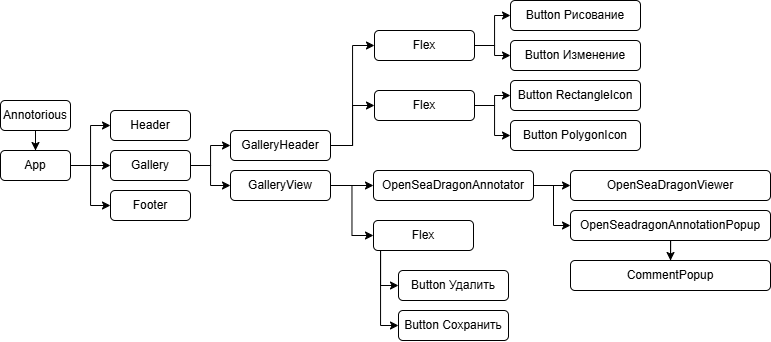

The diagram above was exported from draw.io. Its source (the exported page's mxGraphModel, read from the mxfile embedded in the PNG):
<mxGraphModel dx="1461" dy="667" grid="1" gridSize="10" guides="1" tooltips="1" connect="1" arrows="1" fold="1" page="1" pageScale="1" pageWidth="827" pageHeight="1169" math="0" shadow="0">
  <root>
    <mxCell id="0" />
    <mxCell id="1" parent="0" />
    <mxCell id="EsfaR7N33K79P1Rg5yZt-5" style="edgeStyle=orthogonalEdgeStyle;rounded=0;orthogonalLoop=1;jettySize=auto;html=1;entryX=0;entryY=0.5;entryDx=0;entryDy=0;" edge="1" parent="1" source="EsfaR7N33K79P1Rg5yZt-1" target="EsfaR7N33K79P1Rg5yZt-2">
      <mxGeometry relative="1" as="geometry" />
    </mxCell>
    <mxCell id="EsfaR7N33K79P1Rg5yZt-6" style="edgeStyle=orthogonalEdgeStyle;rounded=0;orthogonalLoop=1;jettySize=auto;html=1;entryX=0;entryY=0.5;entryDx=0;entryDy=0;" edge="1" parent="1" source="EsfaR7N33K79P1Rg5yZt-1" target="EsfaR7N33K79P1Rg5yZt-3">
      <mxGeometry relative="1" as="geometry" />
    </mxCell>
    <mxCell id="EsfaR7N33K79P1Rg5yZt-7" style="edgeStyle=orthogonalEdgeStyle;rounded=0;orthogonalLoop=1;jettySize=auto;html=1;entryX=0;entryY=0.5;entryDx=0;entryDy=0;" edge="1" parent="1" source="EsfaR7N33K79P1Rg5yZt-1" target="EsfaR7N33K79P1Rg5yZt-4">
      <mxGeometry relative="1" as="geometry" />
    </mxCell>
    <mxCell id="EsfaR7N33K79P1Rg5yZt-1" value="App" style="rounded=1;whiteSpace=wrap;html=1;" vertex="1" parent="1">
      <mxGeometry x="40" y="170" width="70" height="30" as="geometry" />
    </mxCell>
    <mxCell id="EsfaR7N33K79P1Rg5yZt-2" value="Header" style="rounded=1;whiteSpace=wrap;html=1;" vertex="1" parent="1">
      <mxGeometry x="150" y="130" width="80" height="30" as="geometry" />
    </mxCell>
    <mxCell id="EsfaR7N33K79P1Rg5yZt-9" style="edgeStyle=orthogonalEdgeStyle;rounded=0;orthogonalLoop=1;jettySize=auto;html=1;entryX=0;entryY=0.5;entryDx=0;entryDy=0;" edge="1" parent="1" source="EsfaR7N33K79P1Rg5yZt-3" target="EsfaR7N33K79P1Rg5yZt-8">
      <mxGeometry relative="1" as="geometry" />
    </mxCell>
    <mxCell id="EsfaR7N33K79P1Rg5yZt-12" style="edgeStyle=orthogonalEdgeStyle;rounded=0;orthogonalLoop=1;jettySize=auto;html=1;entryX=0;entryY=0.5;entryDx=0;entryDy=0;" edge="1" parent="1" source="EsfaR7N33K79P1Rg5yZt-3" target="EsfaR7N33K79P1Rg5yZt-11">
      <mxGeometry relative="1" as="geometry" />
    </mxCell>
    <mxCell id="EsfaR7N33K79P1Rg5yZt-3" value="Gallery" style="rounded=1;whiteSpace=wrap;html=1;" vertex="1" parent="1">
      <mxGeometry x="150" y="170" width="80" height="30" as="geometry" />
    </mxCell>
    <mxCell id="EsfaR7N33K79P1Rg5yZt-4" value="Footer" style="rounded=1;whiteSpace=wrap;html=1;" vertex="1" parent="1">
      <mxGeometry x="150" y="210" width="80" height="30" as="geometry" />
    </mxCell>
    <mxCell id="EsfaR7N33K79P1Rg5yZt-15" style="edgeStyle=orthogonalEdgeStyle;rounded=0;orthogonalLoop=1;jettySize=auto;html=1;entryX=0;entryY=0.5;entryDx=0;entryDy=0;" edge="1" parent="1" source="EsfaR7N33K79P1Rg5yZt-8" target="EsfaR7N33K79P1Rg5yZt-14">
      <mxGeometry relative="1" as="geometry" />
    </mxCell>
    <mxCell id="EsfaR7N33K79P1Rg5yZt-17" style="edgeStyle=orthogonalEdgeStyle;rounded=0;orthogonalLoop=1;jettySize=auto;html=1;entryX=0;entryY=0.5;entryDx=0;entryDy=0;" edge="1" parent="1" source="EsfaR7N33K79P1Rg5yZt-8" target="EsfaR7N33K79P1Rg5yZt-16">
      <mxGeometry relative="1" as="geometry" />
    </mxCell>
    <mxCell id="EsfaR7N33K79P1Rg5yZt-8" value="GalleryHeader" style="rounded=1;whiteSpace=wrap;html=1;" vertex="1" parent="1">
      <mxGeometry x="270" y="150" width="100" height="30" as="geometry" />
    </mxCell>
    <mxCell id="EsfaR7N33K79P1Rg5yZt-29" style="edgeStyle=orthogonalEdgeStyle;rounded=0;orthogonalLoop=1;jettySize=auto;html=1;entryX=0;entryY=0.5;entryDx=0;entryDy=0;" edge="1" parent="1" source="EsfaR7N33K79P1Rg5yZt-11" target="EsfaR7N33K79P1Rg5yZt-26">
      <mxGeometry relative="1" as="geometry" />
    </mxCell>
    <mxCell id="EsfaR7N33K79P1Rg5yZt-32" style="edgeStyle=orthogonalEdgeStyle;rounded=0;orthogonalLoop=1;jettySize=auto;html=1;entryX=0;entryY=0.5;entryDx=0;entryDy=0;" edge="1" parent="1" source="EsfaR7N33K79P1Rg5yZt-11" target="EsfaR7N33K79P1Rg5yZt-31">
      <mxGeometry relative="1" as="geometry" />
    </mxCell>
    <mxCell id="EsfaR7N33K79P1Rg5yZt-11" value="GalleryView" style="rounded=1;whiteSpace=wrap;html=1;" vertex="1" parent="1">
      <mxGeometry x="270" y="190" width="100" height="30" as="geometry" />
    </mxCell>
    <mxCell id="EsfaR7N33K79P1Rg5yZt-13" value="Button Рисование" style="rounded=1;whiteSpace=wrap;html=1;" vertex="1" parent="1">
      <mxGeometry x="550" y="20" width="130" height="30" as="geometry" />
    </mxCell>
    <mxCell id="EsfaR7N33K79P1Rg5yZt-19" style="edgeStyle=orthogonalEdgeStyle;rounded=0;orthogonalLoop=1;jettySize=auto;html=1;entryX=0;entryY=0.5;entryDx=0;entryDy=0;" edge="1" parent="1" source="EsfaR7N33K79P1Rg5yZt-14" target="EsfaR7N33K79P1Rg5yZt-13">
      <mxGeometry relative="1" as="geometry" />
    </mxCell>
    <mxCell id="EsfaR7N33K79P1Rg5yZt-20" style="edgeStyle=orthogonalEdgeStyle;rounded=0;orthogonalLoop=1;jettySize=auto;html=1;entryX=0;entryY=0.5;entryDx=0;entryDy=0;" edge="1" parent="1" source="EsfaR7N33K79P1Rg5yZt-14" target="EsfaR7N33K79P1Rg5yZt-18">
      <mxGeometry relative="1" as="geometry" />
    </mxCell>
    <mxCell id="EsfaR7N33K79P1Rg5yZt-14" value="Flex" style="rounded=1;whiteSpace=wrap;html=1;" vertex="1" parent="1">
      <mxGeometry x="414" y="50" width="100" height="30" as="geometry" />
    </mxCell>
    <mxCell id="EsfaR7N33K79P1Rg5yZt-24" style="edgeStyle=orthogonalEdgeStyle;rounded=0;orthogonalLoop=1;jettySize=auto;html=1;entryX=0;entryY=0.5;entryDx=0;entryDy=0;" edge="1" parent="1" source="EsfaR7N33K79P1Rg5yZt-16" target="EsfaR7N33K79P1Rg5yZt-22">
      <mxGeometry relative="1" as="geometry" />
    </mxCell>
    <mxCell id="EsfaR7N33K79P1Rg5yZt-25" style="edgeStyle=orthogonalEdgeStyle;rounded=0;orthogonalLoop=1;jettySize=auto;html=1;entryX=0;entryY=0.5;entryDx=0;entryDy=0;" edge="1" parent="1" source="EsfaR7N33K79P1Rg5yZt-16" target="EsfaR7N33K79P1Rg5yZt-23">
      <mxGeometry relative="1" as="geometry" />
    </mxCell>
    <mxCell id="EsfaR7N33K79P1Rg5yZt-16" value="Flex" style="rounded=1;whiteSpace=wrap;html=1;" vertex="1" parent="1">
      <mxGeometry x="414" y="110" width="100" height="30" as="geometry" />
    </mxCell>
    <mxCell id="EsfaR7N33K79P1Rg5yZt-18" value="Button Изменение" style="rounded=1;whiteSpace=wrap;html=1;" vertex="1" parent="1">
      <mxGeometry x="550" y="60" width="130" height="30" as="geometry" />
    </mxCell>
    <mxCell id="EsfaR7N33K79P1Rg5yZt-22" value="Button RectangleIcon" style="rounded=1;whiteSpace=wrap;html=1;" vertex="1" parent="1">
      <mxGeometry x="550" y="100" width="130" height="30" as="geometry" />
    </mxCell>
    <mxCell id="EsfaR7N33K79P1Rg5yZt-23" value="Button PolygonIcon" style="rounded=1;whiteSpace=wrap;html=1;" vertex="1" parent="1">
      <mxGeometry x="550" y="140" width="130" height="30" as="geometry" />
    </mxCell>
    <mxCell id="EsfaR7N33K79P1Rg5yZt-36" style="edgeStyle=orthogonalEdgeStyle;rounded=0;orthogonalLoop=1;jettySize=auto;html=1;entryX=0;entryY=0.5;entryDx=0;entryDy=0;" edge="1" parent="1" source="EsfaR7N33K79P1Rg5yZt-26" target="EsfaR7N33K79P1Rg5yZt-33">
      <mxGeometry relative="1" as="geometry" />
    </mxCell>
    <mxCell id="EsfaR7N33K79P1Rg5yZt-37" style="edgeStyle=orthogonalEdgeStyle;rounded=0;orthogonalLoop=1;jettySize=auto;html=1;entryX=0;entryY=0.5;entryDx=0;entryDy=0;" edge="1" parent="1" source="EsfaR7N33K79P1Rg5yZt-26" target="EsfaR7N33K79P1Rg5yZt-34">
      <mxGeometry relative="1" as="geometry">
        <Array as="points">
          <mxPoint x="593" y="205" />
          <mxPoint x="593" y="245" />
        </Array>
      </mxGeometry>
    </mxCell>
    <mxCell id="EsfaR7N33K79P1Rg5yZt-26" value="OpenSeaDragonAnnotator" style="rounded=1;whiteSpace=wrap;html=1;" vertex="1" parent="1">
      <mxGeometry x="413" y="190" width="160" height="30" as="geometry" />
    </mxCell>
    <mxCell id="EsfaR7N33K79P1Rg5yZt-28" style="edgeStyle=orthogonalEdgeStyle;rounded=0;orthogonalLoop=1;jettySize=auto;html=1;entryX=0.5;entryY=0;entryDx=0;entryDy=0;" edge="1" parent="1" source="EsfaR7N33K79P1Rg5yZt-27" target="EsfaR7N33K79P1Rg5yZt-1">
      <mxGeometry relative="1" as="geometry" />
    </mxCell>
    <mxCell id="EsfaR7N33K79P1Rg5yZt-27" value="Annotorious" style="rounded=1;whiteSpace=wrap;html=1;" vertex="1" parent="1">
      <mxGeometry x="40" y="120" width="70" height="30" as="geometry" />
    </mxCell>
    <mxCell id="EsfaR7N33K79P1Rg5yZt-41" style="edgeStyle=orthogonalEdgeStyle;rounded=0;orthogonalLoop=1;jettySize=auto;html=1;entryX=0;entryY=0.5;entryDx=0;entryDy=0;" edge="1" parent="1" source="EsfaR7N33K79P1Rg5yZt-31" target="EsfaR7N33K79P1Rg5yZt-40">
      <mxGeometry relative="1" as="geometry">
        <Array as="points">
          <mxPoint x="420" y="345" />
        </Array>
      </mxGeometry>
    </mxCell>
    <mxCell id="EsfaR7N33K79P1Rg5yZt-42" style="edgeStyle=orthogonalEdgeStyle;rounded=0;orthogonalLoop=1;jettySize=auto;html=1;entryX=0;entryY=0.5;entryDx=0;entryDy=0;" edge="1" parent="1" source="EsfaR7N33K79P1Rg5yZt-31" target="EsfaR7N33K79P1Rg5yZt-39">
      <mxGeometry relative="1" as="geometry">
        <Array as="points">
          <mxPoint x="420" y="305" />
        </Array>
      </mxGeometry>
    </mxCell>
    <mxCell id="EsfaR7N33K79P1Rg5yZt-31" value="Flex" style="rounded=1;whiteSpace=wrap;html=1;" vertex="1" parent="1">
      <mxGeometry x="413" y="240" width="100" height="30" as="geometry" />
    </mxCell>
    <mxCell id="EsfaR7N33K79P1Rg5yZt-33" value="OpenSeaDragonViewer" style="rounded=1;whiteSpace=wrap;html=1;" vertex="1" parent="1">
      <mxGeometry x="610" y="190" width="200" height="30" as="geometry" />
    </mxCell>
    <mxCell id="EsfaR7N33K79P1Rg5yZt-38" style="edgeStyle=orthogonalEdgeStyle;rounded=0;orthogonalLoop=1;jettySize=auto;html=1;entryX=0.5;entryY=0;entryDx=0;entryDy=0;" edge="1" parent="1" source="EsfaR7N33K79P1Rg5yZt-34" target="EsfaR7N33K79P1Rg5yZt-35">
      <mxGeometry relative="1" as="geometry" />
    </mxCell>
    <mxCell id="EsfaR7N33K79P1Rg5yZt-34" value="OpenSeadragonAnnotationPopup" style="rounded=1;whiteSpace=wrap;html=1;" vertex="1" parent="1">
      <mxGeometry x="610" y="230" width="200" height="30" as="geometry" />
    </mxCell>
    <mxCell id="EsfaR7N33K79P1Rg5yZt-35" value="CommentPopup" style="rounded=1;whiteSpace=wrap;html=1;" vertex="1" parent="1">
      <mxGeometry x="610" y="280" width="200" height="30" as="geometry" />
    </mxCell>
    <mxCell id="EsfaR7N33K79P1Rg5yZt-39" value="Button Удалить" style="rounded=1;whiteSpace=wrap;html=1;" vertex="1" parent="1">
      <mxGeometry x="438" y="290" width="110" height="30" as="geometry" />
    </mxCell>
    <mxCell id="EsfaR7N33K79P1Rg5yZt-40" value="Button Сохранить" style="rounded=1;whiteSpace=wrap;html=1;" vertex="1" parent="1">
      <mxGeometry x="438" y="330" width="110" height="30" as="geometry" />
    </mxCell>
  </root>
</mxGraphModel>